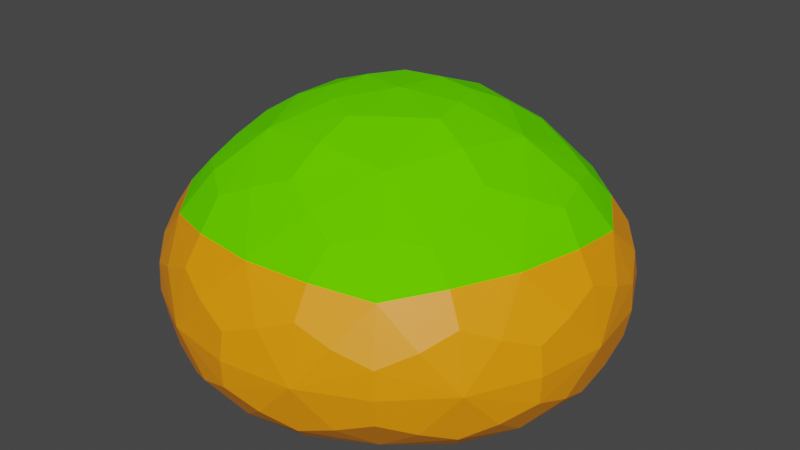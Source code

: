 # Source: island.blend  (saved by Blender 3.6.13; exported with 4.5.12 LTS)
import bpy
from mathutils import Matrix  # noqa: F401  (used for matrix-valued properties, if any)

bpy.ops.wm.read_factory_settings(use_empty=True)
scene = bpy.context.scene
scene.name = 'Scene'

# ---- collections
col_collection = bpy.data.collections.new('Collection'); scene.collection.children.link(col_collection)

# ---- materials (node trees are filled in below, after node groups)
mat_top = bpy.data.materials.new('Top')
mat_top.use_transparent_shadow = False
mat_bottom = bpy.data.materials.new('Bottom')
mat_bottom.use_transparent_shadow = False

# ---- material node trees
mat_top.use_nodes = True; mat_top.node_tree.nodes.clear()
_N = mat_top.node_tree.nodes; _L = mat_top.node_tree.links
n0 = _N.new('ShaderNodeBsdfPrincipled'); n0.name = 'Principled BSDF'; n0.location = (10, 300)
n0.distribution = 'GGX'
n0.subsurface_method = 'RANDOM_WALK_SKIN'
n0.inputs[0].default_value = (0.1201, 0.8, 0.0, 1.0)
n0.inputs[2].default_value = 1.0
n0.inputs[3].default_value = 1.45
n0.inputs[13].default_value = 0.0
n0.inputs[27].default_value = (0.0, 0.0, 0.0, 1.0)
n0.inputs[28].default_value = 1.0
n1 = _N.new('ShaderNodeOutputMaterial'); n1.name = 'Material Output'; n1.location = (300, 300)
_L.new(n0.outputs[0], n1.inputs[0])
n1.is_active_output = True
mat_bottom.use_nodes = True; mat_bottom.node_tree.nodes.clear()
_N = mat_bottom.node_tree.nodes; _L = mat_bottom.node_tree.links
n0 = _N.new('ShaderNodeBsdfPrincipled'); n0.name = 'Principled BSDF'; n0.location = (10, 300)
n0.distribution = 'GGX'
n0.subsurface_method = 'RANDOM_WALK_SKIN'
n0.inputs[0].default_value = (1.0, 0.3086, 0.0, 1.0)
n0.inputs[3].default_value = 1.45
n0.inputs[27].default_value = (0.0, 0.0, 0.0, 1.0)
n0.inputs[28].default_value = 1.0
n1 = _N.new('ShaderNodeOutputMaterial'); n1.name = 'Material Output'; n1.location = (300, 300)
_L.new(n0.outputs[0], n1.inputs[0])
n1.is_active_output = True

# ---- world
world_world = bpy.data.worlds.new('World'); scene.world = world_world
world_world.use_nodes = True; world_world.node_tree.nodes.clear()
_N = world_world.node_tree.nodes; _L = world_world.node_tree.links
n0 = _N.new('ShaderNodeOutputWorld'); n0.name = 'World Output'; n0.location = (300, 300)
n1 = _N.new('ShaderNodeBackground'); n1.name = 'Background'; n1.location = (10, 300)
n1.inputs[0].default_value = (0.05088, 0.05088, 0.05088, 1.0)
_L.new(n1.outputs[0], n0.inputs[0])
n0.is_active_output = True
world_world.color = (0.05088, 0.05088, 0.05088)
world_world.use_sun_shadow = False
world_world.sun_shadow_jitter_overblur = 0.0

# ---- meshes
me_icosphere_001 = bpy.data.meshes.new('Icosphere.001')
me_icosphere_001.from_pydata([(-5.531e-06, 9.537e-06, -32.65), (27.9, 36.75, -30.41), (43.57, -15.18, -30.41), (-0.9748, -46.13, -30.41), (-44.18, -13.33, -30.41), (-26.33, 37.9, -30.41), (44.18, 13.33, 1.544), (26.33, -37.9, 1.544), (-27.9, -36.75, 1.544), (-43.57, 15.18, 1.544), (0.9748, 46.13, 1.544), (-5.531e-06, 9.537e-06, 23.95), (25.61, -8.924, -32.02), (16.4, 21.6, -32.02), (42.01, 12.68, -30.65), (0.9271, 43.87, -30.65), (-15.47, 22.27, -32.02), (-0.573, -27.12, -32.02), (25.04, -36.04, -30.65), (-25.97, -7.834, -32.02), (-26.54, -34.95, -30.65), (-41.44, 14.44, -30.65), (16.97, 48.72, -15.36), (-14.9, 49.39, -15.36), (51.58, -1.09, -15.36), (42.37, 29.44, -15.36), (14.9, -49.39, -15.36), (41.09, -31.2, -15.36), (-42.37, -29.44, -15.36), (-16.97, -48.72, -15.36), (-41.09, 31.2, -15.36), (-51.58, 1.09, -15.36), (26.54, 34.95, 0.6565), (41.44, -14.44, 0.6566), (-0.9271, -43.87, 0.6564), (-42.01, -12.68, 0.6566), (-25.04, 36.04, 0.6565), (25.97, 7.834, 19.09), (0.573, 27.12, 19.09), (15.47, -22.27, 19.09), (-16.4, -21.6, 19.09), (-25.61, 8.924, 19.09)], [], [(0, 13, 12), (1, 13, 15), (0, 12, 17), (0, 17, 19), (0, 19, 16), (1, 15, 22), (2, 14, 24), (3, 18, 26), (4, 20, 28), (5, 21, 30), (1, 22, 25), (2, 24, 27), (3, 26, 29), (4, 28, 31), (5, 30, 23), (6, 32, 37), (7, 33, 39), (8, 34, 40), (9, 35, 41), (10, 36, 38), (38, 41, 11), (38, 36, 41), (36, 9, 41), (41, 40, 11), (41, 35, 40), (35, 8, 40), (40, 39, 11), (40, 34, 39), (34, 7, 39), (39, 37, 11), (39, 33, 37), (33, 6, 37), (37, 38, 11), (37, 32, 38), (32, 10, 38), (23, 36, 10), (23, 30, 36), (30, 9, 36), (31, 35, 9), (31, 28, 35), (28, 8, 35), (29, 34, 8), (29, 26, 34), (26, 7, 34), (27, 33, 7), (27, 24, 33), (24, 6, 33), (25, 32, 6), (25, 22, 32), (22, 10, 32), (30, 31, 9), (30, 21, 31), (21, 4, 31), (28, 29, 8), (28, 20, 29), (20, 3, 29), (26, 27, 7), (26, 18, 27), (18, 2, 27), (24, 25, 6), (24, 14, 25), (14, 1, 25), (22, 23, 10), (22, 15, 23), (15, 5, 23), (16, 21, 5), (16, 19, 21), (19, 4, 21), (19, 20, 4), (19, 17, 20), (17, 3, 20), (17, 18, 3), (17, 12, 18), (12, 2, 18), (15, 16, 5), (15, 13, 16), (13, 0, 16), (12, 14, 2), (12, 13, 14), (13, 1, 14)])
me_icosphere_001.polygons.foreach_set('material_index', [1, 1, 1, 1, 1, 1, 1, 1, 1, 1, 1, 1, 1, 1, 1, 0, 0, 0, 0, 0, 0, 0, 0, 0, 0, 0, 0, 0, 0, 0, 0, 0, 0, 0, 0, 1, 1, 1, 1, 1, 1, 1, 1, 1, 1, 1, 1, 1, 1, 1, 1, 1, 1, 1, 1, 1, 1, 1, 1, 1, 1, 1, 1, 1, 1, 1, 1, 1, 1, 1, 1, 1, 1, 1, 1, 1, 1, 1, 1, 1])
_uv = me_icosphere_001.uv_layers.new(name='UVMap')
_uv.uv.foreach_set('vector', [0.1818, 0.0, 0.2273, 0.07873, 0.1364, 0.07873, 0.2727, 0.1575, 0.3182, 0.07873, 0.3636, 0.1575, 0.9091, 0.0, 0.9545, 0.07873, 0.8636, 0.07873, 0.7273, 0.0, 0.7727, 0.07873, 0.6818, 0.07873, 0.5455, 0.0, 0.5909, 0.07873, 0.5, 0.07873, 0.2727, 0.1575, 0.3636, 0.1575, 0.3182, 0.2362, 0.09091, 0.1575, 0.1818, 0.1575, 0.1364, 0.2362, 0.8182, 0.1575, 0.9091, 0.1575, 0.8636, 0.2362, 0.6364, 0.1575, 0.7273, 0.1575, 0.6818, 0.2362, 0.4545, 0.1575, 0.5455, 0.1575, 0.5, 0.2362, 0.2727, 0.1575, 0.3182, 0.2362, 0.2273, 0.2362, 0.09091, 0.1575, 0.1364, 0.2362, 0.04546, 0.2362, 0.8182, 0.1575, 0.8636, 0.2362, 0.7727, 0.2362, 0.6364, 0.1575, 0.6818, 0.2362, 0.5909, 0.2362, 0.4545, 0.1575, 0.5, 0.2362, 0.4091, 0.2362, 0.1818, 0.3149, 0.2727, 0.3149, 0.2273, 0.3937, 0.0, 0.3149, 0.09091, 0.3149, 0.04546, 0.3937, 0.7273, 0.3149, 0.8182, 0.3149, 0.7727, 0.3937, 0.5455, 0.3149, 0.6364, 0.3149, 0.5909, 0.3937, 0.3636, 0.3149, 0.4545, 0.3149, 0.4091, 0.3937, 0.4091, 0.3937, 0.5, 0.3937, 0.4545, 0.4724, 0.4091, 0.3937, 0.4545, 0.3149, 0.5, 0.3937, 0.4545, 0.3149, 0.5455, 0.3149, 0.5, 0.3937, 0.5909, 0.3937, 0.6818, 0.3937, 0.6364, 0.4724, 0.5909, 0.3937, 0.6364, 0.3149, 0.6818, 0.3937, 0.6364, 0.3149, 0.7273, 0.3149, 0.6818, 0.3937, 0.7727, 0.3937, 0.8636, 0.3937, 0.8182, 0.4724, 0.7727, 0.3937, 0.8182, 0.3149, 0.8636, 0.3937, 0.8182, 0.3149, 0.9091, 0.3149, 0.8636, 0.3937, 0.04546, 0.3937, 0.1364, 0.3937, 0.09091, 0.4724, 0.04546, 0.3937, 0.09091, 0.3149, 0.1364, 0.3937, 0.09091, 0.3149, 0.1818, 0.3149, 0.1364, 0.3937, 0.2273, 0.3937, 0.3182, 0.3937, 0.2727, 0.4724, 0.2273, 0.3937, 0.2727, 0.3149, 0.3182, 0.3937, 0.2727, 0.3149, 0.3636, 0.3149, 0.3182, 0.3937, 0.4091, 0.2362, 0.4545, 0.3149, 0.3636, 0.3149, 0.4091, 0.2362, 0.5, 0.2362, 0.4545, 0.3149, 0.5, 0.2362, 0.5455, 0.3149, 0.4545, 0.3149, 0.5909, 0.2362, 0.6364, 0.3149, 0.5455, 0.3149, 0.5909, 0.2362, 0.6818, 0.2362, 0.6364, 0.3149, 0.6818, 0.2362, 0.7273, 0.3149, 0.6364, 0.3149, 0.7727, 0.2362, 0.8182, 0.3149, 0.7273, 0.3149, 0.7727, 0.2362, 0.8636, 0.2362, 0.8182, 0.3149, 0.8636, 0.2362, 0.9091, 0.3149, 0.8182, 0.3149, 0.04546, 0.2362, 0.09091, 0.3149, 0.0, 0.3149, 0.04546, 0.2362, 0.1364, 0.2362, 0.09091, 0.3149, 0.1364, 0.2362, 0.1818, 0.3149, 0.09091, 0.3149, 0.2273, 0.2362, 0.2727, 0.3149, 0.1818, 0.3149, 0.2273, 0.2362, 0.3182, 0.2362, 0.2727, 0.3149, 0.3182, 0.2362, 0.3636, 0.3149, 0.2727, 0.3149, 0.5, 0.2362, 0.5909, 0.2362, 0.5455, 0.3149, 0.5, 0.2362, 0.5455, 0.1575, 0.5909, 0.2362, 0.5455, 0.1575, 0.6364, 0.1575, 0.5909, 0.2362, 0.6818, 0.2362, 0.7727, 0.2362, 0.7273, 0.3149, 0.6818, 0.2362, 0.7273, 0.1575, 0.7727, 0.2362, 0.7273, 0.1575, 0.8182, 0.1575, 0.7727, 0.2362, 0.8636, 0.2362, 0.9545, 0.2362, 0.9091, 0.3149, 0.8636, 0.2362, 0.9091, 0.1575, 0.9545, 0.2362, 0.9091, 0.1575, 1.0, 0.1575, 0.9545, 0.2362, 0.1364, 0.2362, 0.2273, 0.2362, 0.1818, 0.3149, 0.1364, 0.2362, 0.1818, 0.1575, 0.2273, 0.2362, 0.1818, 0.1575, 0.2727, 0.1575, 0.2273, 0.2362, 0.3182, 0.2362, 0.4091, 0.2362, 0.3636, 0.3149, 0.3182, 0.2362, 0.3636, 0.1575, 0.4091, 0.2362, 0.3636, 0.1575, 0.4545, 0.1575, 0.4091, 0.2362, 0.5, 0.07873, 0.5455, 0.1575, 0.4545, 0.1575, 0.5, 0.07873, 0.5909, 0.07873, 0.5455, 0.1575, 0.5909, 0.07873, 0.6364, 0.1575, 0.5455, 0.1575, 0.6818, 0.07873, 0.7273, 0.1575, 0.6364, 0.1575, 0.6818, 0.07873, 0.7727, 0.07873, 0.7273, 0.1575, 0.7727, 0.07873, 0.8182, 0.1575, 0.7273, 0.1575, 0.8636, 0.07873, 0.9091, 0.1575, 0.8182, 0.1575, 0.8636, 0.07873, 0.9545, 0.07873, 0.9091, 0.1575, 0.9545, 0.07873, 1.0, 0.1575, 0.9091, 0.1575, 0.3636, 0.1575, 0.4091, 0.07873, 0.4545, 0.1575, 0.3636, 0.1575, 0.3182, 0.07873, 0.4091, 0.07873, 0.3182, 0.07873, 0.3636, 0.0, 0.4091, 0.07873, 0.1364, 0.07873, 0.1818, 0.1575, 0.09091, 0.1575, 0.1364, 0.07873, 0.2273, 0.07873, 0.1818, 0.1575, 0.2273, 0.07873, 0.2727, 0.1575, 0.1818, 0.1575])
me_icosphere_001.materials.append(mat_top)
me_icosphere_001.materials.append(mat_bottom)
me_icosphere_001.update()

# ---- objects
ob_icosphere_001 = bpy.data.objects.new('Icosphere.001', me_icosphere_001)

# ---- transforms, parenting, visibility, modifiers, constraints
ob_icosphere_001.location = (3.134e-06, 60.83, -0.8428)
_vg = ob_icosphere_001.vertex_groups.new(name='top')
_vg = ob_icosphere_001.vertex_groups.new(name='Bottom')
_m = ob_icosphere_001.modifiers.new('Subdivision', 'SUBSURF')
_m.render_levels = 1
_m = ob_icosphere_001.modifiers.new('Displace', 'DISPLACE')
_m.strength = 7.1

# ---- collection membership
col_collection.objects.link(ob_icosphere_001)

# ---- scene / render settings (as saved in the file)
scene.frame_start = 1; scene.frame_end = 250; scene.frame_set(1)
scene.render.engine = 'BLENDER_EEVEE_NEXT'
scene.cycles.sampling_pattern = 'TABULATED_SOBOL'
scene.view_settings.view_transform = 'Filmic'
bpy.context.view_layer.update()

# ---- added for rendering (the .blend has no active camera and no usable light): camera, sun
cam_auto = bpy.data.cameras.new('AutoCamera')
cam_auto.lens = 50.0
cam_auto.sensor_width = 36.0
cam_auto.clip_end = 2386.79
ob_auto_camera = bpy.data.objects.new('AutoCamera', cam_auto)
scene.collection.objects.link(ob_auto_camera)
ob_auto_camera.location = (136.141, -102.257, 101.817)
ob_auto_camera.rotation_euler = (1.09748, -7.21219e-08, 0.694738)
scene.camera = ob_auto_camera
light_auto_sun = bpy.data.lights.new('AutoSun', 'SUN')
light_auto_sun.energy = 3.0
light_auto_sun.angle = 0.0523599
ob_auto_sun = bpy.data.objects.new('AutoSun', light_auto_sun)
scene.collection.objects.link(ob_auto_sun)
ob_auto_sun.rotation_euler = (0.872665, 0.174533, 0.523599)
bpy.context.view_layer.update()
